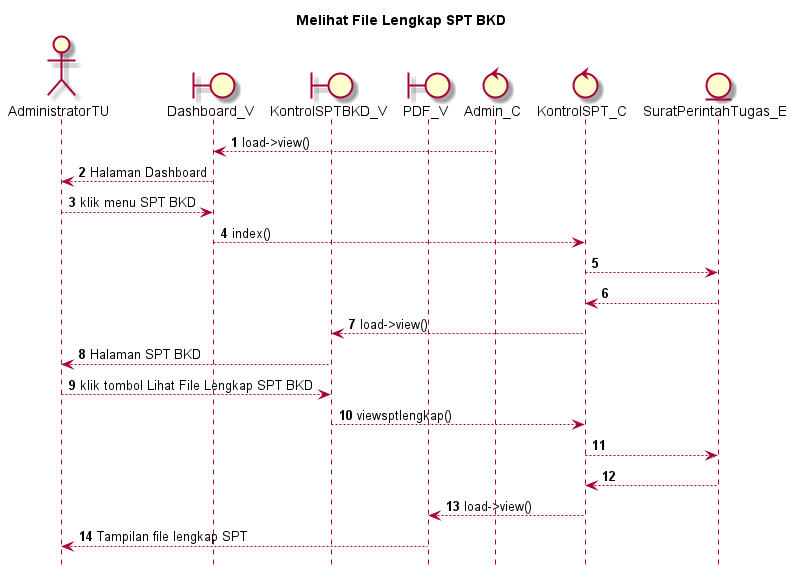

The diagram above was rendered by PlantUML. Its source (embedded in the PNG):
@startuml

autonumber
hide footbox
title Melihat File Lengkap SPT BKD

Actor AdministratorTU
boundary Dashboard_V
boundary KontrolSPTBKD_V
boundary PDF_V
control Admin_C
control KontrolSPT_C
Entity SuratPerintahTugas_E

Admin_C --> Dashboard_V: load->view()
Dashboard_V --> AdministratorTU: Halaman Dashboard
AdministratorTU --> Dashboard_V: klik menu SPT BKD
Dashboard_V --> KontrolSPT_C: index()
KontrolSPT_C --> SuratPerintahTugas_E:
    
    SuratPerintahTugas_E --> KontrolSPT_C:
    KontrolSPT_C --> KontrolSPTBKD_V: load->view()
    KontrolSPTBKD_V --> AdministratorTU: Halaman SPT BKD

AdministratorTU --> KontrolSPTBKD_V: klik tombol Lihat File Lengkap SPT BKD
KontrolSPTBKD_V --> KontrolSPT_C: viewsptlengkap()
KontrolSPT_C --> SuratPerintahTugas_E:
   
    SuratPerintahTugas_E --> KontrolSPT_C:
    KontrolSPT_C --> PDF_V: load->view()
    PDF_V --> AdministratorTU: Tampilan file lengkap SPT

@enduml